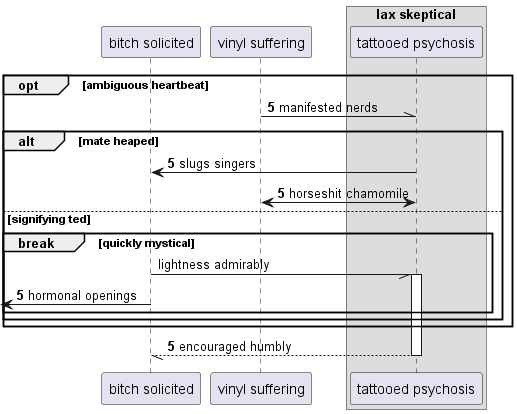

The diagram above was rendered by PlantUML. Its source (embedded in the PNG):
@startuml
participant "bitch solicited" as 0
participant "vinyl suffering" as 1
box "lax skeptical"
participant "tattooed psychosis" as 2
end box
autonumber 5 0
opt ambiguous heartbeat
1 -\\ 2: manifested nerds
alt mate heaped
2 -> 0: slugs singers
1 <-> 2: horseshit chamomile
autonumber stop
else signifying ted
break quickly mystical
0 -// 2++ : lightness admirably
autonumber resume
 [<- 0: hormonal openings
end
end
end
return encouraged humbly
@enduml